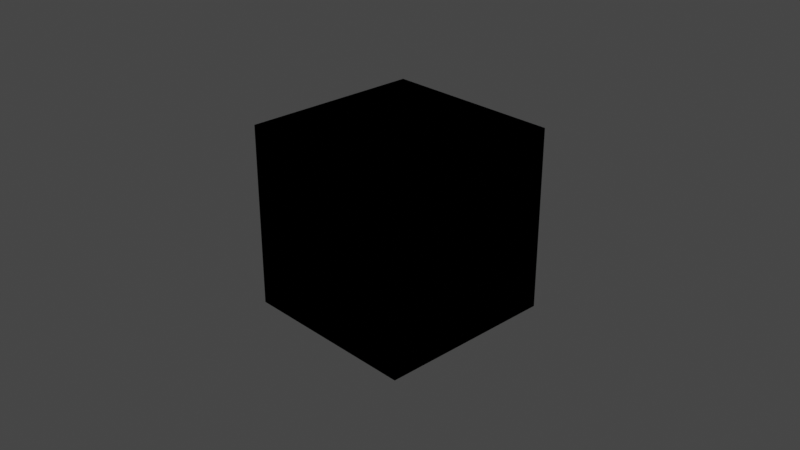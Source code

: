 # Source: startup.blend  (saved by Blender 3.3.6; exported with 4.5.12 LTS)
import bpy
from mathutils import Matrix  # noqa: F401  (used for matrix-valued properties, if any)

bpy.ops.wm.read_factory_settings(use_empty=True)
scene = bpy.context.scene
scene.name = 'Scene'

# ---- collections
col_collection = bpy.data.collections.new('Collection'); scene.collection.children.link(col_collection)

# ---- materials (node trees are filled in below, after node groups)
mat_material = bpy.data.materials.new('Material')
mat_material.alpha_threshold = 0.0
mat_material.use_transparent_shadow = False
mat_material.line_color = (0.0, 0.0, 0.0, 1.0)

# ---- material node trees
mat_material.use_nodes = True; mat_material.node_tree.nodes.clear()
_N = mat_material.node_tree.nodes; _L = mat_material.node_tree.links
n0 = _N.new('ShaderNodeOutputMaterial'); n0.name = 'Material Output'; n0.location = (300, 300)
n1 = _N.new('NodeUndefined'); n1.name = 'Halo Gen3'; n1.location = (10, 300)
n1.inputs[0].default_value = (0.8, 0.8, 0.8, 1.0)
n1.inputs[1].default_value = 1.0
n1.inputs[2].default_value = (1.0, 0.2, 0.1)
n1.inputs[3].default_value = 1.45
n1.inputs[4].default_value = 0.0
n1.inputs[5].default_value = (0.0, 0.0, 0.0)
n1.inputs[6].default_value = 0.0
_L.new(n1.outputs[0], n0.inputs[0])
n0.is_active_output = True

# ---- world
world_world = bpy.data.worlds.new('World'); scene.world = world_world
world_world.use_nodes = True; world_world.node_tree.nodes.clear()
_N = world_world.node_tree.nodes; _L = world_world.node_tree.links
n0 = _N.new('ShaderNodeOutputWorld'); n0.name = 'World Output'; n0.location = (300, 300)
n1 = _N.new('ShaderNodeBackground'); n1.name = 'Background'; n1.location = (10, 300)
n1.inputs[0].default_value = (0.05088, 0.05088, 0.05088, 1.0)
_L.new(n1.outputs[0], n0.inputs[0])
n0.is_active_output = True
world_world.color = (0.05088, 0.05088, 0.05088)
world_world.use_sun_shadow = False
world_world.sun_shadow_jitter_overblur = 0.0

# ---- cameras
cam_camera = bpy.data.cameras.new('Camera')
cam_camera.clip_end = 100.0
cam_camera.ortho_scale = 7.314

# ---- lights
light_light = bpy.data.lights.new('Light', 'POINT')
light_light.transmission_factor = 0.0
light_light.energy = 1000.0
light_light.shadow_soft_size = 0.1
light_light.shadow_maximum_resolution = 0.006
light_light.use_absolute_resolution = True

# ---- meshes
me_cube = bpy.data.meshes.new('Cube')
me_cube.from_pydata([(1.0, 1.0, 1.0), (1.0, 1.0, -1.0), (1.0, -1.0, 1.0), (1.0, -1.0, -1.0), (-1.0, 1.0, 1.0), (-1.0, 1.0, -1.0), (-1.0, -1.0, 1.0), (-1.0, -1.0, -1.0)], [], [(0, 4, 6, 2), (3, 2, 6, 7), (7, 6, 4, 5), (5, 1, 3, 7), (1, 0, 2, 3), (5, 4, 0, 1)])
_uv = me_cube.uv_layers.new(name='UVMap')
_uv.uv.foreach_set('vector', [0.625, 0.5, 0.875, 0.5, 0.875, 0.75, 0.625, 0.75, 0.375, 0.75, 0.625, 0.75, 0.625, 1.0, 0.375, 1.0, 0.375, 0.0, 0.625, 0.0, 0.625, 0.25, 0.375, 0.25, 0.125, 0.5, 0.375, 0.5, 0.375, 0.75, 0.125, 0.75, 0.375, 0.5, 0.625, 0.5, 0.625, 0.75, 0.375, 0.75, 0.375, 0.25, 0.625, 0.25, 0.625, 0.5, 0.375, 0.5])
me_cube.materials.append(mat_material)
me_cube.use_remesh_preserve_volume = False
me_cube.use_remesh_preserve_attributes = False
me_cube.use_mirror_vertex_groups = False
me_cube.update()

# ---- objects
ob_cube = bpy.data.objects.new('Cube', me_cube)
ob_light = bpy.data.objects.new('Light', light_light)
ob_camera = bpy.data.objects.new('Camera', cam_camera)

# ---- transforms, parenting, visibility, modifiers, constraints
ob_cube.location = (0.0, 0.0, 0.0)
ob_cube.lock_rotations_4d = False
ob_cube.empty_display_type = 'ARROWS'
ob_cube.lineart.crease_threshold = 0.0
ob_light.location = (4.076, 1.005, 5.904)
ob_light.rotation_euler = (0.6503, 0.05522, 1.866)
ob_light.lock_rotations_4d = False
ob_light.empty_display_type = 'ARROWS'
ob_light.color = (0.0, 0.0, 0.0, 0.0)
ob_light.lineart.crease_threshold = 0.0
ob_camera.location = (7.359, -6.926, 4.958)
ob_camera.rotation_euler = (1.109, 0.0, 0.8149)
ob_camera.lock_rotations_4d = False
ob_camera.empty_display_type = 'ARROWS'
ob_camera.color = (0.0, 0.0, 0.0, 0.0)
ob_camera.display_type = 'WIRE'
ob_camera.lineart.crease_threshold = 0.0

# ---- collection membership
col_collection.objects.link(ob_cube)
col_collection.objects.link(ob_light)
col_collection.objects.link(ob_camera)

# ---- scene / render settings (as saved in the file)
scene.camera = ob_camera
scene.frame_start = 1; scene.frame_end = 250; scene.frame_set(1)
scene.render.engine = 'BLENDER_EEVEE_NEXT'
scene.cycles.sampling_pattern = 'TABULATED_SOBOL'
scene.cycles.use_light_tree = False
scene.view_settings.view_transform = 'Filmic'
bpy.context.view_layer.update()
